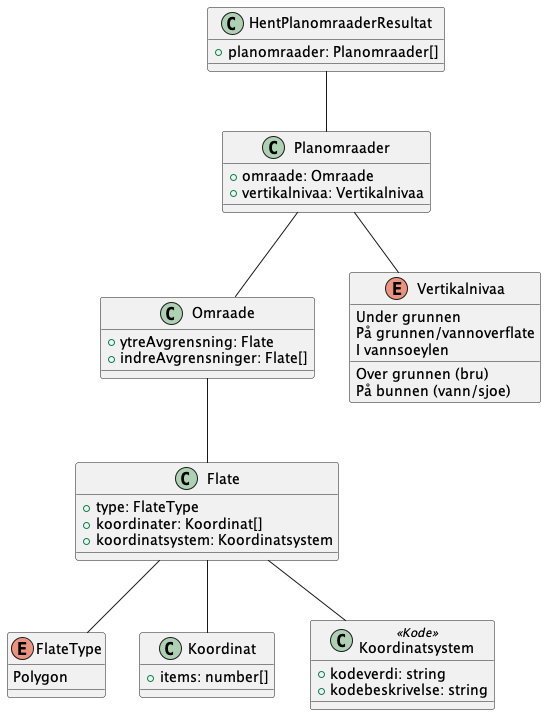

The diagram above was rendered by PlantUML. Its source (embedded in the PNG):
@startuml
!include ./../no.ks.fiks.plan.v2.felles.flate/flate.pu

class HentPlanomraaderResultat {
    +planomraader: Planomraader[]
}

class Planomraader {
    +omraade: Omraade
    +vertikalnivaa: Vertikalnivaa
}

class Omraade {
    +ytreAvgrensning: Flate
    +indreAvgrensninger: Flate[]
}

enum Vertikalnivaa {
    Under grunnen
    På grunnen/vannoverflate
    Over grunnen (bru)
    På bunnen (vann/sjoe)
    I vannsoeylen
}

HentPlanomraaderResultat -- Planomraader
Planomraader -- Omraade
Planomraader -- Vertikalnivaa
Omraade -- Flate

@enduml